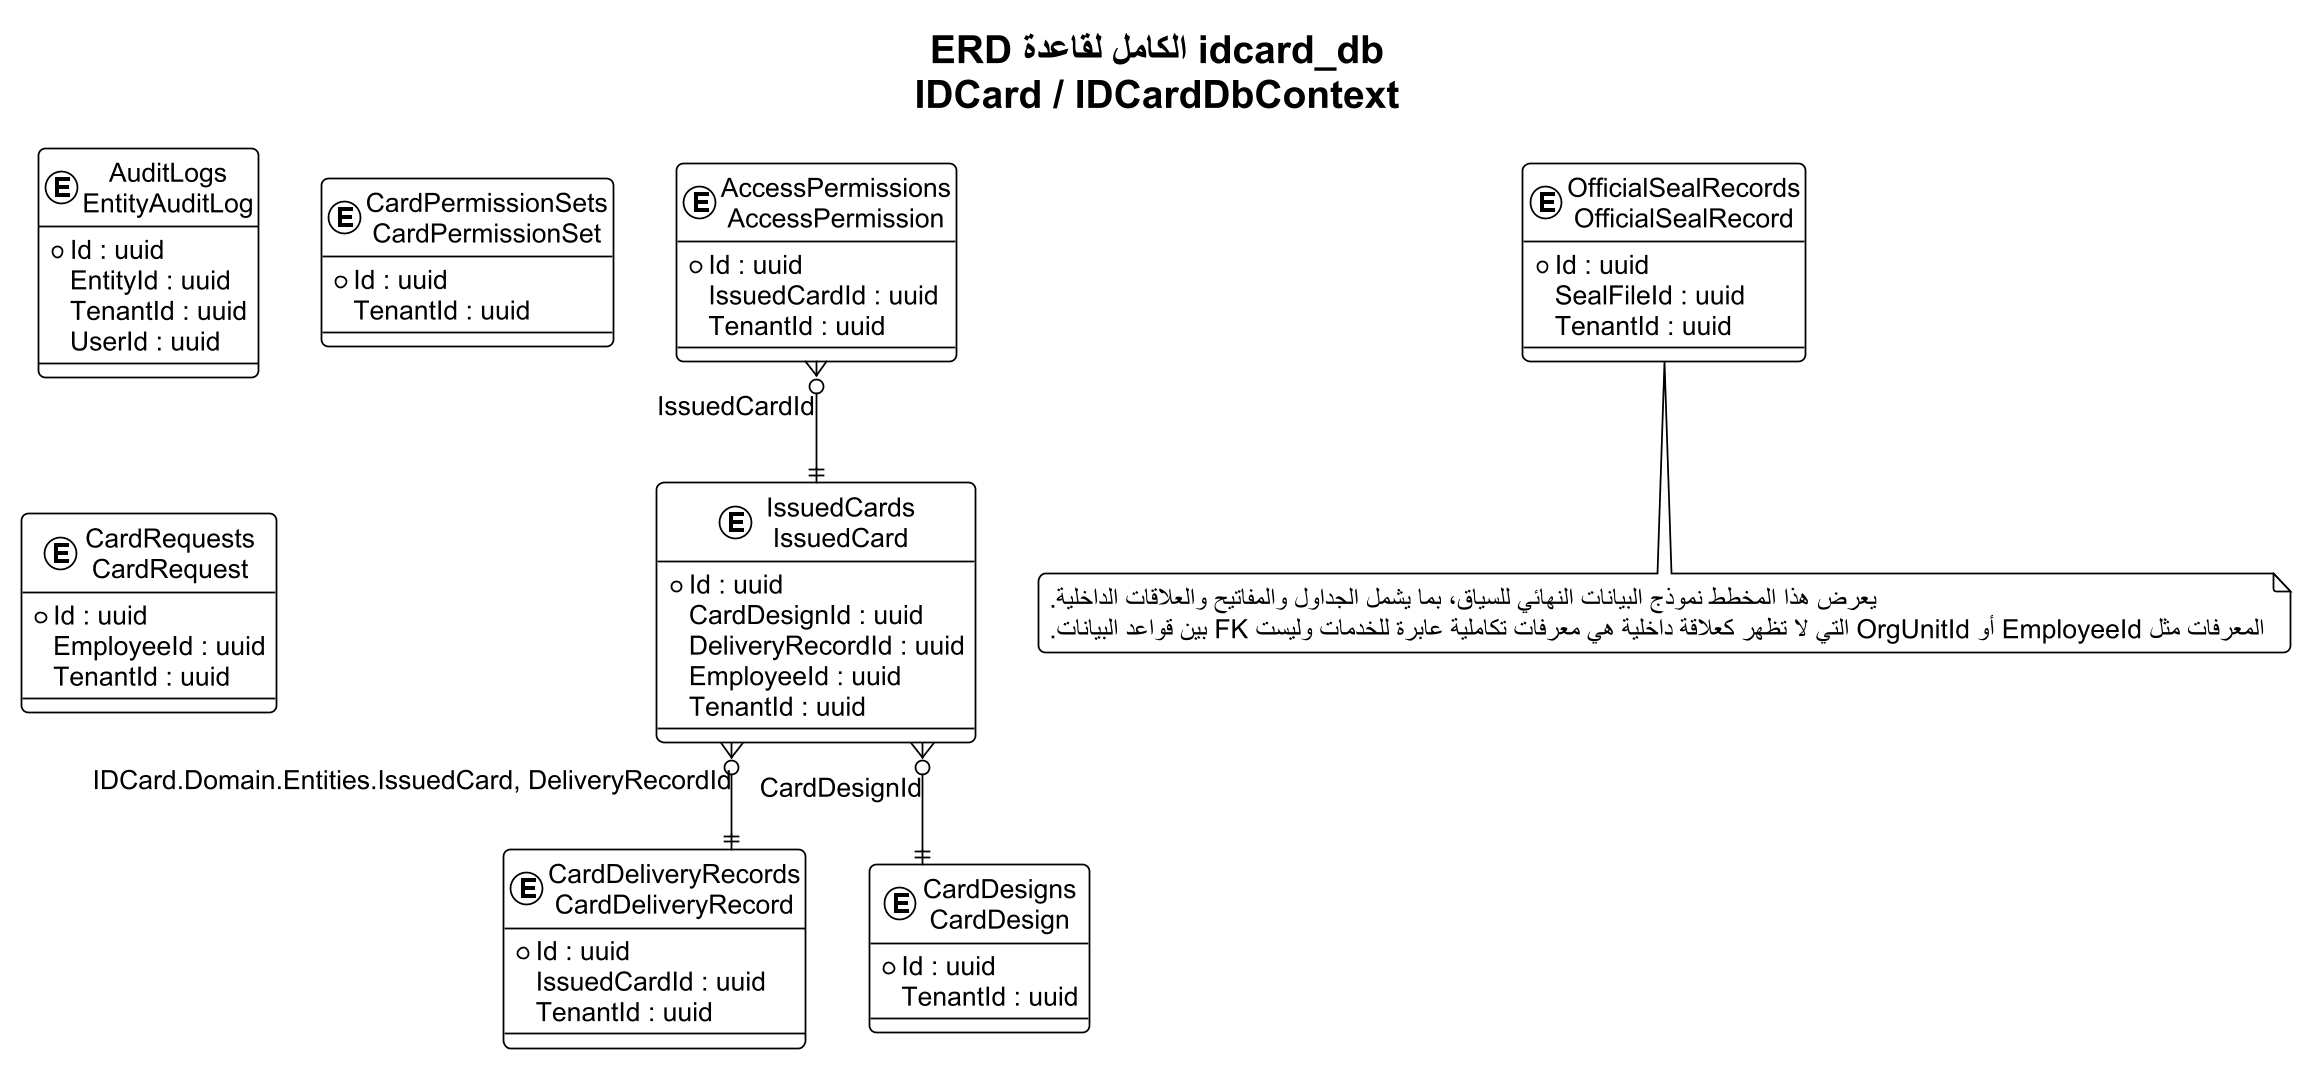

The diagram above was rendered by PlantUML. Its source (embedded in the PNG):
@startuml
!theme plain
skinparam backgroundColor #FFFFFF
skinparam defaultFontName Arial
skinparam defaultFontSize 15
skinparam shadowing false
skinparam roundcorner 8
skinparam linetype ortho
skinparam dpi 170
skinparam EntityBorderColor #0F6B73
skinparam EntityBackgroundColor #F4FAFA
top to bottom direction
title "ERD الكامل لقاعدة idcard_db\nIDCard / IDCardDbContext"

entity "AuditLogs\nEntityAuditLog" as T01 {
  * Id : uuid
    EntityId : uuid
    TenantId : uuid
    UserId : uuid
}
entity "AccessPermissions\nAccessPermission" as T02 {
  * Id : uuid
    IssuedCardId : uuid
    TenantId : uuid
}
entity "CardDeliveryRecords\nCardDeliveryRecord" as T03 {
  * Id : uuid
    IssuedCardId : uuid
    TenantId : uuid
}
entity "CardDesigns\nCardDesign" as T04 {
  * Id : uuid
    TenantId : uuid
}
entity "CardPermissionSets\nCardPermissionSet" as T05 {
  * Id : uuid
    TenantId : uuid
}
entity "CardRequests\nCardRequest" as T06 {
  * Id : uuid
    EmployeeId : uuid
    TenantId : uuid
}
entity "IssuedCards\nIssuedCard" as T07 {
  * Id : uuid
    CardDesignId : uuid
    DeliveryRecordId : uuid
    EmployeeId : uuid
    TenantId : uuid
}
entity "OfficialSealRecords\nOfficialSealRecord" as T08 {
  * Id : uuid
    SealFileId : uuid
    TenantId : uuid
}

T02 }o--|| T07 : IssuedCardId
T07 }o--|| T04 : CardDesignId
T07 }o--|| T03 : IDCard.Domain.Entities.IssuedCard, DeliveryRecordId

note bottom
يعرض هذا المخطط نموذج البيانات النهائي للسياق، بما يشمل الجداول والمفاتيح والعلاقات الداخلية.
المعرفات مثل EmployeeId أو OrgUnitId التي لا تظهر كعلاقة داخلية هي معرفات تكاملية عابرة للخدمات وليست FK بين قواعد البيانات.
end note
@enduml